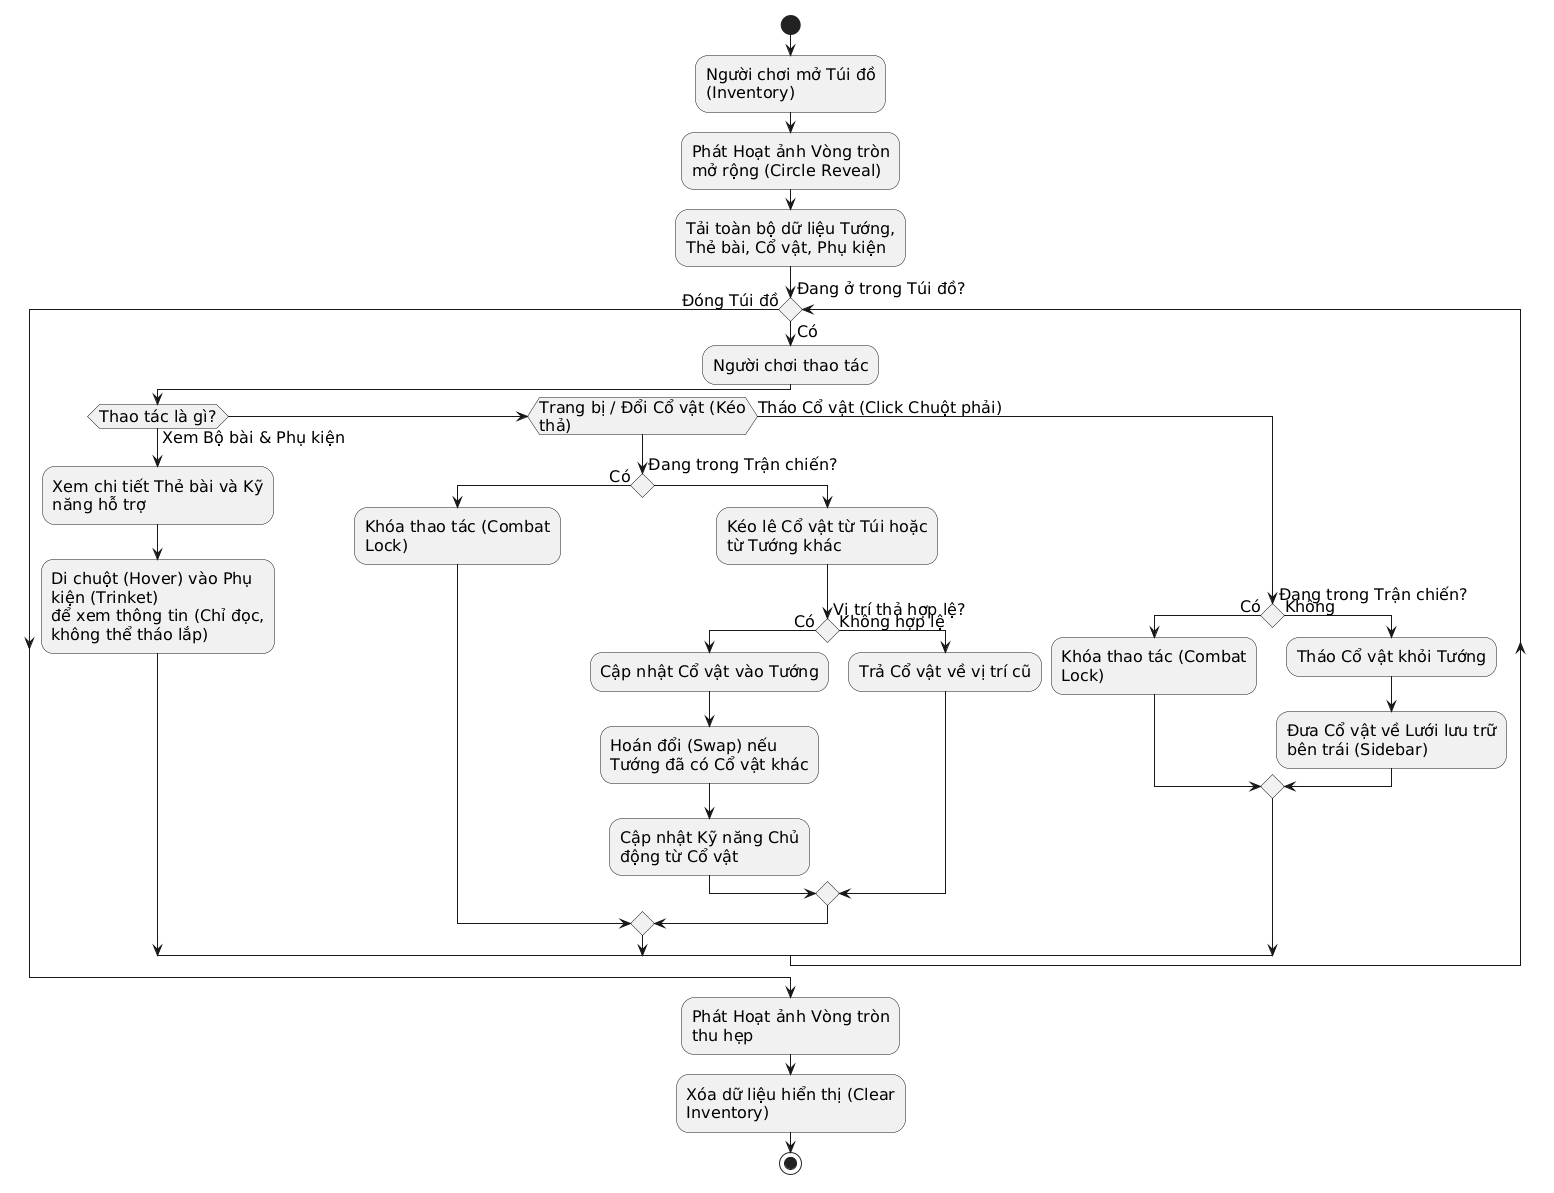

The diagram above was rendered by PlantUML. Its source (embedded in the PNG):
@startuml
' THIẾT LẬP GIAO DIỆN
skinparam shadowing false
skinparam monochrome true
skinparam defaultFontName Arial
skinparam conditionStyle diamond
skinparam defaultFontSize 16
skinparam wrapWidth 220

start
:Người chơi mở Túi đồ (Inventory);
:Phát Hoạt ảnh Vòng tròn mở rộng (Circle Reveal);
:Tải toàn bộ dữ liệu Tướng, Thẻ bài, Cổ vật, Phụ kiện;

while (Đang ở trong Túi đồ?) is (Có)
  :Người chơi thao tác;
  
  if (Thao tác là gì?) then (Xem Bộ bài & Phụ kiện)
    :Xem chi tiết Thẻ bài và Kỹ năng hỗ trợ;
    :Di chuột (Hover) vào Phụ kiện (Trinket)\nđể xem thông tin (Chỉ đọc, không thể tháo lắp);
    
  elseif (Trang bị / Đổi Cổ vật (Kéo thả))
    if (Đang trong Trận chiến?) then (Có)
      :Khóa thao tác (Combat Lock);
    else
      :Kéo lê Cổ vật từ Túi hoặc từ Tướng khác;
      if (Vị trí thả hợp lệ?) then (Có)
        :Cập nhật Cổ vật vào Tướng;
        :Hoán đổi (Swap) nếu Tướng đã có Cổ vật khác;
        :Cập nhật Kỹ năng Chủ động từ Cổ vật;
      else (Không hợp lệ)
        :Trả Cổ vật về vị trí cũ;
      endif
    endif
    
  else (Tháo Cổ vật (Click Chuột phải))
    if (Đang trong Trận chiến?) then (Có)
      :Khóa thao tác (Combat Lock);
    else (Không)
      :Tháo Cổ vật khỏi Tướng;
      :Đưa Cổ vật về Lưới lưu trữ bên trái (Sidebar);
    endif
  endif
  
endwhile (Đóng Túi đồ)

:Phát Hoạt ảnh Vòng tròn thu hẹp;
:Xóa dữ liệu hiển thị (Clear Inventory);
stop
@enduml